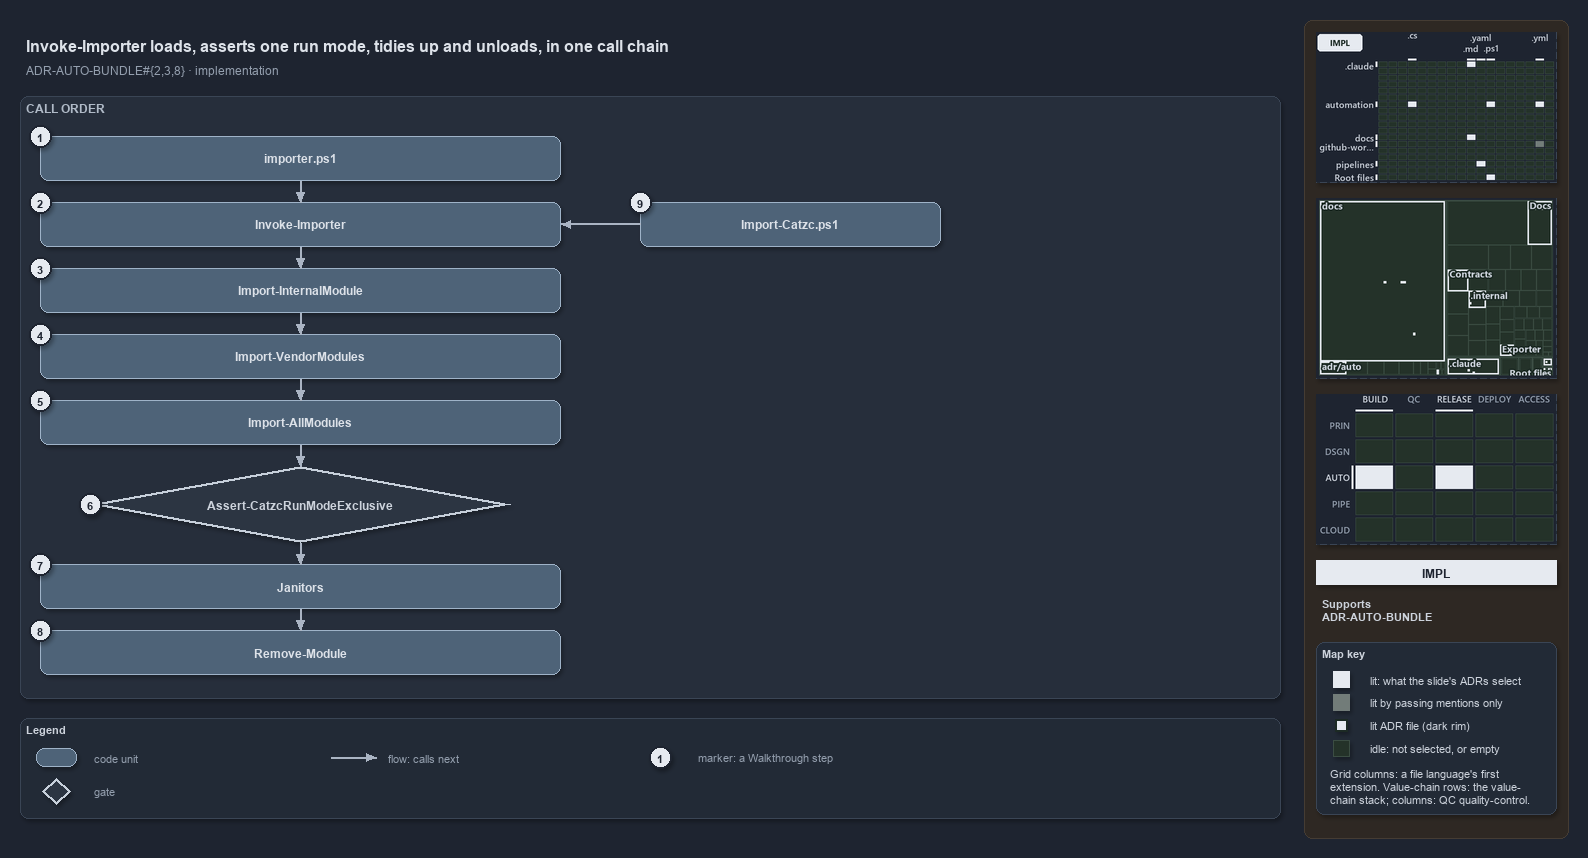

The diagram above was exported from draw.io. Its source (the exported page's mxGraphModel, read from the mxfile embedded in the PNG):
<mxGraphModel dx="1024" dy="768" grid="0" gridSize="10" guides="1" tooltips="1" connect="1" arrows="1" fold="1" page="1" pageScale="1" pageWidth="1572" pageHeight="822" background="#1E2430" math="0" shadow="1">
  <root>
    <mxCell id="0" />
    <mxCell id="1" parent="0" />
    <mxCell id="sidebar-bg" value="" style="rounded=1;arcSize=2;html=1;fillColor=#2E2823;strokeColor=#453C33;shadow=0;" vertex="1" parent="1">
      <mxGeometry x="1304" y="4" width="264" height="818" as="geometry" />
    </mxCell>
    <mxCell id="title" value="Invoke-Importer loads, asserts one run mode, tidies up and unloads, in one call chain" style="text;html=1;align=left;verticalAlign=middle;fontSize=16;fontStyle=1;fontColor=#DDE2E9;" vertex="1" parent="1">
      <mxGeometry x="20" y="14" width="1260" height="30" as="geometry" />
    </mxCell>
    <mxCell id="subtitle" value="ADR-AUTO-BUNDLE#{2,3,8} &amp;#183; implementation" style="text;html=1;align=left;verticalAlign=middle;fontSize=12;fontColor=#949FAE;" vertex="1" parent="1">
      <mxGeometry x="20" y="44" width="1240" height="20" as="geometry" />
    </mxCell>
    <mxCell id="band-calls" value="CALL ORDER" style="rounded=1;html=1;arcSize=3;fillColor=#262E3B;strokeColor=#3A4555;verticalAlign=top;align=left;spacingLeft=8;fontStyle=1;fontSize=12;fontColor=#B0BAC7;" vertex="1" parent="1">
      <mxGeometry x="20" y="80" width="1260" height="602" as="geometry" />
    </mxCell>
    <mxCell id="g-importer-ps1" value="&lt;b&gt;importer.ps1&lt;/b&gt;" style="rounded=1;whiteSpace=wrap;html=1;arcSize=20;fillColor=#4E6378;strokeColor=#9FB3C8;fontColor=#DDE2E9;fontSize=12;" vertex="1" parent="1">
      <mxGeometry x="40" y="120" width="520" height="44" as="geometry" />
    </mxCell>
    <mxCell id="g-invoke" value="&lt;b&gt;Invoke-Importer&lt;/b&gt;" style="rounded=1;whiteSpace=wrap;html=1;arcSize=20;fillColor=#4E6378;strokeColor=#9FB3C8;fontColor=#DDE2E9;fontSize=12;" vertex="1" parent="1">
      <mxGeometry x="40" y="186" width="520" height="44" as="geometry" />
    </mxCell>
    <mxCell id="g-internal" value="&lt;b&gt;Import-InternalModule&lt;/b&gt;" style="rounded=1;whiteSpace=wrap;html=1;arcSize=20;fillColor=#4E6378;strokeColor=#9FB3C8;fontColor=#DDE2E9;fontSize=12;" vertex="1" parent="1">
      <mxGeometry x="40" y="252" width="520" height="44" as="geometry" />
    </mxCell>
    <mxCell id="g-vendor" value="&lt;b&gt;Import-VendorModules&lt;/b&gt;" style="rounded=1;whiteSpace=wrap;html=1;arcSize=20;fillColor=#4E6378;strokeColor=#9FB3C8;fontColor=#DDE2E9;fontSize=12;" vertex="1" parent="1">
      <mxGeometry x="40" y="318" width="520" height="44" as="geometry" />
    </mxCell>
    <mxCell id="g-all" value="&lt;b&gt;Import-AllModules&lt;/b&gt;" style="rounded=1;whiteSpace=wrap;html=1;arcSize=20;fillColor=#4E6378;strokeColor=#9FB3C8;fontColor=#DDE2E9;fontSize=12;" vertex="1" parent="1">
      <mxGeometry x="40" y="384" width="520" height="44" as="geometry" />
    </mxCell>
    <mxCell id="g-assert" value="&lt;b&gt;Assert-CatzcRunModeExclusive&lt;/b&gt;" style="rhombus;whiteSpace=wrap;html=1;fillColor=#2C3542;strokeColor=#C7D0DB;strokeWidth=3;fontSize=12;fontColor=#CDD3DC;" vertex="1" parent="1">
      <mxGeometry x="90" y="450" width="420" height="76" as="geometry" />
    </mxCell>
    <mxCell id="g-janitors" value="&lt;b&gt;Janitors&lt;/b&gt;" style="rounded=1;whiteSpace=wrap;html=1;arcSize=20;fillColor=#4E6378;strokeColor=#9FB3C8;fontColor=#DDE2E9;fontSize=12;" vertex="1" parent="1">
      <mxGeometry x="40" y="548" width="520" height="44" as="geometry" />
    </mxCell>
    <mxCell id="g-remove" value="&lt;b&gt;Remove-Module&lt;/b&gt;" style="rounded=1;whiteSpace=wrap;html=1;arcSize=20;fillColor=#4E6378;strokeColor=#9FB3C8;fontColor=#DDE2E9;fontSize=12;" vertex="1" parent="1">
      <mxGeometry x="40" y="614" width="520" height="44" as="geometry" />
    </mxCell>
    <mxCell id="g-import-catzc" value="&lt;b&gt;Import-Catzc.ps1&lt;/b&gt;" style="rounded=1;whiteSpace=wrap;html=1;arcSize=20;fillColor=#4E6378;strokeColor=#9FB3C8;fontColor=#DDE2E9;fontSize=12;" vertex="1" parent="1">
      <mxGeometry x="640" y="186" width="300" height="44" as="geometry" />
    </mxCell>
    <mxCell id="p-edge-call-1-a" value="" style="text;html=1;strokeColor=none;fillColor=none;" vertex="1" parent="1">
      <mxGeometry x="300" y="164" width="1" height="1" as="geometry" />
    </mxCell>
    <mxCell id="p-edge-call-1-b" value="" style="text;html=1;strokeColor=none;fillColor=none;" vertex="1" parent="1">
      <mxGeometry x="300" y="186" width="1" height="1" as="geometry" />
    </mxCell>
    <mxCell id="edge-call-1" value="" style="edgeStyle=orthogonalEdgeStyle;rounded=1;html=1;endArrow=block;strokeColor=#AAB4C3;fontColor=#CDD3DC;shadow=0;" edge="1" parent="1" source="p-edge-call-1-a" target="p-edge-call-1-b">
      <mxGeometry relative="1" as="geometry" />
    </mxCell>
    <mxCell id="p-edge-call-2-a" value="" style="text;html=1;strokeColor=none;fillColor=none;" vertex="1" parent="1">
      <mxGeometry x="300" y="230" width="1" height="1" as="geometry" />
    </mxCell>
    <mxCell id="p-edge-call-2-b" value="" style="text;html=1;strokeColor=none;fillColor=none;" vertex="1" parent="1">
      <mxGeometry x="300" y="252" width="1" height="1" as="geometry" />
    </mxCell>
    <mxCell id="edge-call-2" value="" style="edgeStyle=orthogonalEdgeStyle;rounded=1;html=1;endArrow=block;strokeColor=#AAB4C3;fontColor=#CDD3DC;shadow=0;" edge="1" parent="1" source="p-edge-call-2-a" target="p-edge-call-2-b">
      <mxGeometry relative="1" as="geometry" />
    </mxCell>
    <mxCell id="p-edge-call-3-a" value="" style="text;html=1;strokeColor=none;fillColor=none;" vertex="1" parent="1">
      <mxGeometry x="300" y="296" width="1" height="1" as="geometry" />
    </mxCell>
    <mxCell id="p-edge-call-3-b" value="" style="text;html=1;strokeColor=none;fillColor=none;" vertex="1" parent="1">
      <mxGeometry x="300" y="318" width="1" height="1" as="geometry" />
    </mxCell>
    <mxCell id="edge-call-3" value="" style="edgeStyle=orthogonalEdgeStyle;rounded=1;html=1;endArrow=block;strokeColor=#AAB4C3;fontColor=#CDD3DC;shadow=0;" edge="1" parent="1" source="p-edge-call-3-a" target="p-edge-call-3-b">
      <mxGeometry relative="1" as="geometry" />
    </mxCell>
    <mxCell id="p-edge-call-4-a" value="" style="text;html=1;strokeColor=none;fillColor=none;" vertex="1" parent="1">
      <mxGeometry x="300" y="362" width="1" height="1" as="geometry" />
    </mxCell>
    <mxCell id="p-edge-call-4-b" value="" style="text;html=1;strokeColor=none;fillColor=none;" vertex="1" parent="1">
      <mxGeometry x="300" y="384" width="1" height="1" as="geometry" />
    </mxCell>
    <mxCell id="edge-call-4" value="" style="edgeStyle=orthogonalEdgeStyle;rounded=1;html=1;endArrow=block;strokeColor=#AAB4C3;fontColor=#CDD3DC;shadow=0;" edge="1" parent="1" source="p-edge-call-4-a" target="p-edge-call-4-b">
      <mxGeometry relative="1" as="geometry" />
    </mxCell>
    <mxCell id="p-edge-call-5-a" value="" style="text;html=1;strokeColor=none;fillColor=none;" vertex="1" parent="1">
      <mxGeometry x="300" y="428" width="1" height="1" as="geometry" />
    </mxCell>
    <mxCell id="p-edge-call-5-b" value="" style="text;html=1;strokeColor=none;fillColor=none;" vertex="1" parent="1">
      <mxGeometry x="300" y="450" width="1" height="1" as="geometry" />
    </mxCell>
    <mxCell id="edge-call-5" value="" style="edgeStyle=orthogonalEdgeStyle;rounded=1;html=1;endArrow=block;strokeColor=#AAB4C3;fontColor=#CDD3DC;shadow=0;" edge="1" parent="1" source="p-edge-call-5-a" target="p-edge-call-5-b">
      <mxGeometry relative="1" as="geometry" />
    </mxCell>
    <mxCell id="p-edge-call-6-a" value="" style="text;html=1;strokeColor=none;fillColor=none;" vertex="1" parent="1">
      <mxGeometry x="300" y="526" width="1" height="1" as="geometry" />
    </mxCell>
    <mxCell id="p-edge-call-6-b" value="" style="text;html=1;strokeColor=none;fillColor=none;" vertex="1" parent="1">
      <mxGeometry x="300" y="548" width="1" height="1" as="geometry" />
    </mxCell>
    <mxCell id="edge-call-6" value="" style="edgeStyle=orthogonalEdgeStyle;rounded=1;html=1;endArrow=block;strokeColor=#AAB4C3;fontColor=#CDD3DC;shadow=0;" edge="1" parent="1" source="p-edge-call-6-a" target="p-edge-call-6-b">
      <mxGeometry relative="1" as="geometry" />
    </mxCell>
    <mxCell id="p-edge-call-7-a" value="" style="text;html=1;strokeColor=none;fillColor=none;" vertex="1" parent="1">
      <mxGeometry x="300" y="592" width="1" height="1" as="geometry" />
    </mxCell>
    <mxCell id="p-edge-call-7-b" value="" style="text;html=1;strokeColor=none;fillColor=none;" vertex="1" parent="1">
      <mxGeometry x="300" y="614" width="1" height="1" as="geometry" />
    </mxCell>
    <mxCell id="edge-call-7" value="" style="edgeStyle=orthogonalEdgeStyle;rounded=1;html=1;endArrow=block;strokeColor=#AAB4C3;fontColor=#CDD3DC;shadow=0;" edge="1" parent="1" source="p-edge-call-7-a" target="p-edge-call-7-b">
      <mxGeometry relative="1" as="geometry" />
    </mxCell>
    <mxCell id="p-edge-bld-invoke-a" value="" style="text;html=1;strokeColor=none;fillColor=none;" vertex="1" parent="1">
      <mxGeometry x="640" y="208" width="1" height="1" as="geometry" />
    </mxCell>
    <mxCell id="p-edge-bld-invoke-b" value="" style="text;html=1;strokeColor=none;fillColor=none;" vertex="1" parent="1">
      <mxGeometry x="560" y="208" width="1" height="1" as="geometry" />
    </mxCell>
    <mxCell id="edge-bld-invoke" value="" style="edgeStyle=orthogonalEdgeStyle;rounded=1;html=1;endArrow=block;strokeColor=#AAB4C3;fontColor=#CDD3DC;shadow=0;" edge="1" parent="1" source="p-edge-bld-invoke-a" target="p-edge-bld-invoke-b">
      <mxGeometry relative="1" as="geometry" />
    </mxCell>
    <mxCell id="mark-1" value="1" style="ellipse;html=1;fillColor=#E6EAF0;strokeColor=#1E2430;strokeWidth=2;fontColor=#1E2430;fontStyle=1;fontSize=11;" vertex="1" parent="1">
      <mxGeometry x="29" y="109" width="22" height="22" as="geometry" />
    </mxCell>
    <mxCell id="mark-2" value="2" style="ellipse;html=1;fillColor=#E6EAF0;strokeColor=#1E2430;strokeWidth=2;fontColor=#1E2430;fontStyle=1;fontSize=11;" vertex="1" parent="1">
      <mxGeometry x="29" y="175" width="22" height="22" as="geometry" />
    </mxCell>
    <mxCell id="mark-3" value="3" style="ellipse;html=1;fillColor=#E6EAF0;strokeColor=#1E2430;strokeWidth=2;fontColor=#1E2430;fontStyle=1;fontSize=11;" vertex="1" parent="1">
      <mxGeometry x="29" y="241" width="22" height="22" as="geometry" />
    </mxCell>
    <mxCell id="mark-4" value="4" style="ellipse;html=1;fillColor=#E6EAF0;strokeColor=#1E2430;strokeWidth=2;fontColor=#1E2430;fontStyle=1;fontSize=11;" vertex="1" parent="1">
      <mxGeometry x="29" y="307" width="22" height="22" as="geometry" />
    </mxCell>
    <mxCell id="mark-5" value="5" style="ellipse;html=1;fillColor=#E6EAF0;strokeColor=#1E2430;strokeWidth=2;fontColor=#1E2430;fontStyle=1;fontSize=11;" vertex="1" parent="1">
      <mxGeometry x="29" y="373" width="22" height="22" as="geometry" />
    </mxCell>
    <mxCell id="mark-6" value="6" style="ellipse;html=1;fillColor=#E6EAF0;strokeColor=#1E2430;strokeWidth=2;fontColor=#1E2430;fontStyle=1;fontSize=11;" vertex="1" parent="1">
      <mxGeometry x="79" y="477" width="22" height="22" as="geometry" />
    </mxCell>
    <mxCell id="mark-7" value="7" style="ellipse;html=1;fillColor=#E6EAF0;strokeColor=#1E2430;strokeWidth=2;fontColor=#1E2430;fontStyle=1;fontSize=11;" vertex="1" parent="1">
      <mxGeometry x="29" y="537" width="22" height="22" as="geometry" />
    </mxCell>
    <mxCell id="mark-8" value="8" style="ellipse;html=1;fillColor=#E6EAF0;strokeColor=#1E2430;strokeWidth=2;fontColor=#1E2430;fontStyle=1;fontSize=11;" vertex="1" parent="1">
      <mxGeometry x="29" y="603" width="22" height="22" as="geometry" />
    </mxCell>
    <mxCell id="mark-9" value="9" style="ellipse;html=1;fillColor=#E6EAF0;strokeColor=#1E2430;strokeWidth=2;fontColor=#1E2430;fontStyle=1;fontSize=11;" vertex="1" parent="1">
      <mxGeometry x="629" y="175" width="22" height="22" as="geometry" />
    </mxCell>
    <mxCell id="legend" value="&lt;b&gt;Legend&lt;/b&gt;" style="rounded=1;whiteSpace=wrap;html=1;arcSize=6;fillColor=#222A36;strokeColor=#3A4555;align=left;verticalAlign=top;spacing=8;fontSize=11;fontColor=#CDD3DC;" vertex="1" parent="1">
      <mxGeometry x="20" y="702" width="1260" height="100" as="geometry" />
    </mxCell>
    <mxCell id="legend-0" value="" style="rounded=1;whiteSpace=wrap;html=1;arcSize=20;fillColor=#4E6378;strokeColor=#9FB3C8;fontColor=#DDE2E9;fontSize=12;" vertex="1" parent="1">
      <mxGeometry x="36" y="732" width="40" height="18" as="geometry" />
    </mxCell>
    <mxCell id="legend-0-text" value="code unit" style="text;html=1;align=left;verticalAlign=middle;fontSize=11;fontColor=#949FAE;" vertex="1" parent="1">
      <mxGeometry x="88" y="731" width="240" height="20" as="geometry" />
    </mxCell>
    <mxCell id="legend-1" value="" style="rhombus;whiteSpace=wrap;html=1;fillColor=#2C3542;strokeColor=#C7D0DB;strokeWidth=3;fontSize=12;fontColor=#CDD3DC;" vertex="1" parent="1">
      <mxGeometry x="42" y="762" width="28" height="26" as="geometry" />
    </mxCell>
    <mxCell id="legend-1-text" value="gate" style="text;html=1;align=left;verticalAlign=middle;fontSize=11;fontColor=#949FAE;" vertex="1" parent="1">
      <mxGeometry x="88" y="765" width="240" height="20" as="geometry" />
    </mxCell>
    <mxCell id="p-legend-2-a" value="" style="text;html=1;strokeColor=none;fillColor=none;" vertex="1" parent="1">
      <mxGeometry x="330" y="741" width="1" height="1" as="geometry" />
    </mxCell>
    <mxCell id="p-legend-2-b" value="" style="text;html=1;strokeColor=none;fillColor=none;" vertex="1" parent="1">
      <mxGeometry x="376" y="741" width="1" height="1" as="geometry" />
    </mxCell>
    <mxCell id="legend-2" value="" style="edgeStyle=orthogonalEdgeStyle;rounded=1;html=1;endArrow=block;strokeColor=#AAB4C3;fontColor=#CDD3DC;shadow=0;" edge="1" parent="1" source="p-legend-2-a" target="p-legend-2-b">
      <mxGeometry relative="1" as="geometry" />
    </mxCell>
    <mxCell id="legend-2-text" value="flow: calls next" style="text;html=1;align=left;verticalAlign=middle;fontSize=11;fontColor=#949FAE;" vertex="1" parent="1">
      <mxGeometry x="382" y="731" width="240" height="20" as="geometry" />
    </mxCell>
    <mxCell id="legend-3" value="1" style="ellipse;html=1;fillColor=#E6EAF0;strokeColor=#1E2430;strokeWidth=2;fontColor=#1E2430;fontStyle=1;fontSize=11;" vertex="1" parent="1">
      <mxGeometry x="649" y="730" width="22" height="22" as="geometry" />
    </mxCell>
    <mxCell id="legend-3-text" value="marker: a Walkthrough step" style="text;html=1;align=left;verticalAlign=middle;fontSize=11;fontColor=#949FAE;" vertex="1" parent="1">
      <mxGeometry x="692" y="731" width="240" height="20" as="geometry" />
    </mxCell>
    <mxCell id="minimap-grid" value="" style="shape=image;html=1;imageAspect=0;aspect=fixed;verticalLabelPosition=bottom;strokeColor=#3A4555;dashed=1;fillColor=#222A36;image=data:image/png,(base64 omitted: 15676 chars);" vertex="1" parent="1">
      <mxGeometry x="1316" y="16" width="240" height="150" as="geometry" />
    </mxCell>
    <mxCell id="minimap-tree" value="" style="shape=image;html=1;imageAspect=0;aspect=fixed;verticalLabelPosition=bottom;strokeColor=#3A4555;dashed=1;fillColor=#222A36;image=data:image/png,(base64 omitted: 19628 chars);" vertex="1" parent="1">
      <mxGeometry x="1316" y="182" width="240" height="180" as="geometry" />
    </mxCell>
    <mxCell id="minimap-chain" value="" style="shape=image;html=1;imageAspect=0;aspect=fixed;verticalLabelPosition=bottom;strokeColor=#3A4555;dashed=1;fillColor=#222A36;image=data:image/png,(base64 omitted: 13200 chars);" vertex="1" parent="1">
      <mxGeometry x="1316" y="378" width="240" height="150" as="geometry" />
    </mxCell>
    <mxCell id="lens-badge" value="IMPL" style="rounded=0;whiteSpace=wrap;html=1;align=center;verticalAlign=middle;fontSize=12;fontStyle=1;fontColor=#1E2430;fillColor=#E6EAF0;strokeColor=none;" vertex="1" parent="1">
      <mxGeometry x="1316" y="544" width="240" height="24" as="geometry" />
    </mxCell>
    <mxCell id="supports" value="&lt;b&gt;Supports&lt;/b&gt;&lt;br&gt;ADR-AUTO-BUNDLE" style="text;html=1;whiteSpace=wrap;align=left;verticalAlign=top;fontSize=11;fontColor=#CDD3DC;" vertex="1" parent="1">
      <mxGeometry x="1316" y="576" width="240" height="38" as="geometry" />
    </mxCell>
    <mxCell id="mapkey" value="&lt;b&gt;Map key&lt;/b&gt;" style="rounded=1;arcSize=6;whiteSpace=wrap;html=1;align=left;verticalAlign=top;fontSize=11;fontColor=#CDD3DC;fillColor=#222A36;strokeColor=#3A4555;spacingLeft=8;spacingTop=2;" vertex="1" parent="1">
      <mxGeometry x="1316" y="626" width="240" height="172" as="geometry" />
    </mxCell>
    <mxCell id="mapkey-lit" value="" style="rounded=0;html=1;fillColor=#E6EAF0;strokeColor=#E6EAF0;" vertex="1" parent="1">
      <mxGeometry x="1333.0" y="655.0" width="16" height="16" as="geometry" />
    </mxCell>
    <mxCell id="mapkey-lit-text" value="lit: what the slide's ADRs select" style="text;html=1;align=left;verticalAlign=middle;fontSize=11;fontColor=#CDD3DC;" vertex="1" parent="1">
      <mxGeometry x="1364" y="653" width="184" height="20" as="geometry" />
    </mxCell>
    <mxCell id="mapkey-touched" value="" style="rounded=0;html=1;fillColor=#727C79;strokeColor=#727C79;" vertex="1" parent="1">
      <mxGeometry x="1333.0" y="678.0" width="16" height="16" as="geometry" />
    </mxCell>
    <mxCell id="mapkey-touched-text" value="lit by passing mentions only" style="text;html=1;align=left;verticalAlign=middle;fontSize=11;fontColor=#CDD3DC;" vertex="1" parent="1">
      <mxGeometry x="1364" y="676" width="184" height="20" as="geometry" />
    </mxCell>
    <mxCell id="mapkey-adr" value="" style="rounded=0;html=1;fillColor=#E6EAF0;strokeColor=#1C2A24;strokeWidth=2;" vertex="1" parent="1">
      <mxGeometry x="1335.0" y="703.0" width="12" height="12" as="geometry" />
    </mxCell>
    <mxCell id="mapkey-adr-text" value="lit ADR file (dark rim)" style="text;html=1;align=left;verticalAlign=middle;fontSize=11;fontColor=#CDD3DC;" vertex="1" parent="1">
      <mxGeometry x="1364" y="699" width="184" height="20" as="geometry" />
    </mxCell>
    <mxCell id="mapkey-idle" value="" style="rounded=0;html=1;fillColor=#243229;strokeColor=#3B4D43;" vertex="1" parent="1">
      <mxGeometry x="1333.0" y="724.0" width="16" height="16" as="geometry" />
    </mxCell>
    <mxCell id="mapkey-idle-text" value="idle: not selected, or empty" style="text;html=1;align=left;verticalAlign=middle;fontSize=11;fontColor=#CDD3DC;" vertex="1" parent="1">
      <mxGeometry x="1364" y="722" width="184" height="20" as="geometry" />
    </mxCell>
    <mxCell id="mapkey-codes" value="Grid columns: a file language's first&lt;br&gt;extension. Value-chain rows: the value-&lt;br&gt;chain stack; columns: QC quality-control." style="text;html=1;align=left;verticalAlign=top;whiteSpace=wrap;fontSize=11;fontColor=#CDD3DC;" vertex="1" parent="1">
      <mxGeometry x="1324" y="746" width="224" height="46" as="geometry" />
    </mxCell>
  </root>
</mxGraphModel>